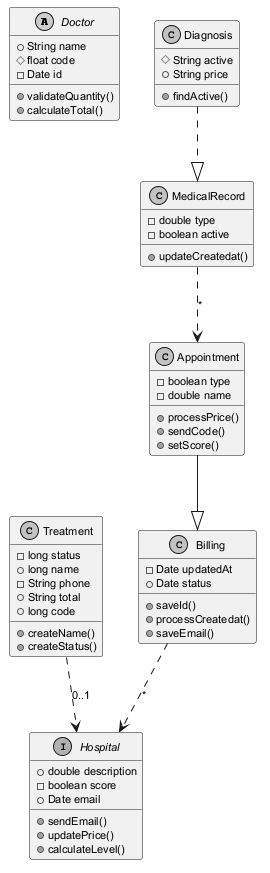

The diagram above was rendered by PlantUML. Its source (embedded in the PNG):
@startuml
skinparam monochrome true
skinparam defaultFontSize 11
abstract class Doctor {
  +String name
  #float code
  -Date id
  +validateQuantity()
  +calculateTotal()
}
class Appointment {
  -boolean type
  -double name
  +processPrice()
  +sendCode()
  +setScore()
}
class MedicalRecord {
  -double type
  -boolean active
  +updateCreatedat()
}
interface Hospital {
  +double description
  -boolean score
  +Date email
  +sendEmail()
  +updatePrice()
  +calculateLevel()
}
class Diagnosis {
  #String active
  +String price
  +findActive()
}
class Treatment {
  -long status
  +long name
  -String phone
  +String total
  +long code
  +createName()
  +createStatus()
}
class Billing {
  -Date updatedAt
  +Date status
  +saveId()
  +processCreatedat()
  +saveEmail()
}
Billing ..> Hospital : "*"
Diagnosis ..|> MedicalRecord
Treatment ..> Hospital : "0..1"
Appointment --|> Billing
MedicalRecord ..> Appointment : "*"
@enduml